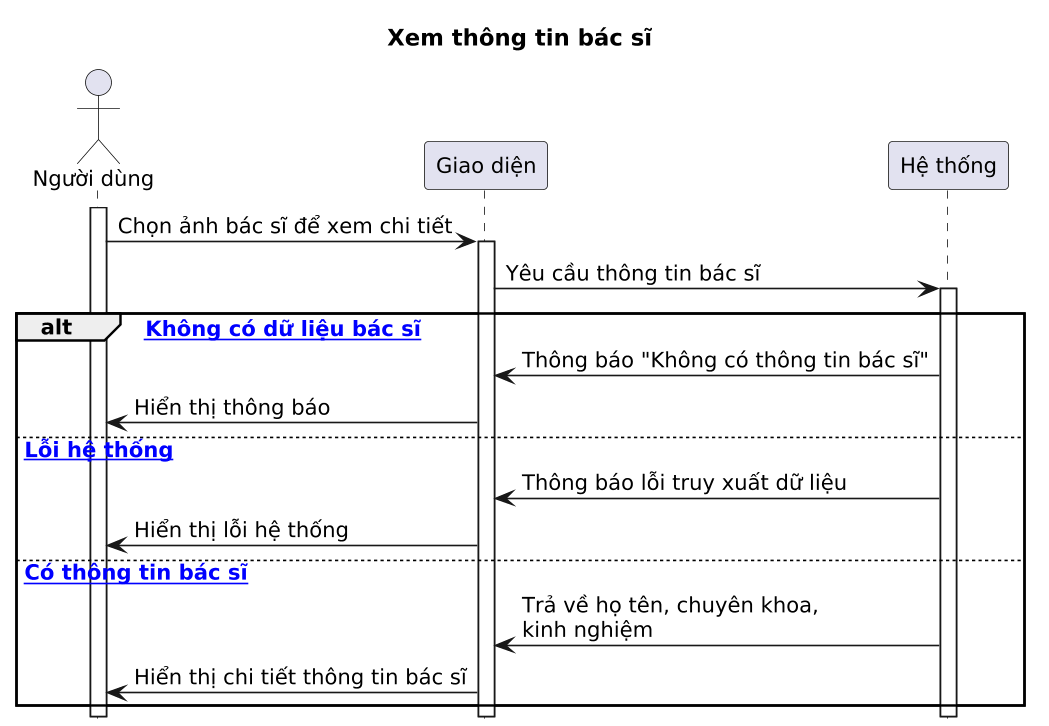

The diagram above was rendered by PlantUML. Its source (embedded in the PNG):
@startuml
title Xem thông tin bác sĩ

scale 1.2
skinparam dpi 130
skinparam defaultFontSize 13
hide footbox

actor "Người dùng" as ND
participant "Giao diện" as UI
participant "Hệ thống" as HT

activate ND

ND -> UI : Chọn ảnh bác sĩ để xem chi tiết
activate UI
UI -> HT : Yêu cầu thông tin bác sĩ
activate HT

alt [space Không có dữ liệu bác sĩ]
HT -> UI : Thông báo "Không có thông tin bác sĩ"
UI -> ND : Hiển thị thông báo

else [space Lỗi hệ thống]
HT -> UI : Thông báo lỗi truy xuất dữ liệu
UI -> ND : Hiển thị lỗi hệ thống

else [space Có thông tin bác sĩ]
HT -> UI : Trả về họ tên, chuyên khoa,\nkinh nghiệm
UI -> ND : Hiển thị chi tiết thông tin bác sĩ

end

deactivate HT
deactivate UI
deactivate ND
@enduml